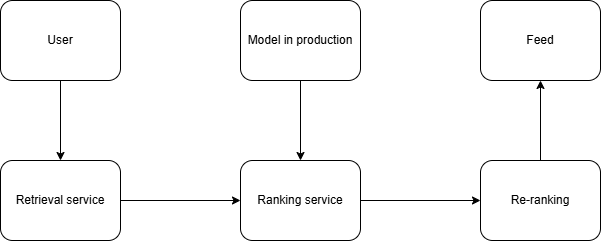

The diagram above was exported from draw.io. Its source (the exported page's mxGraphModel, read from the mxfile embedded in the PNG):
<mxGraphModel dx="882" dy="578" grid="1" gridSize="10" guides="1" tooltips="1" connect="1" arrows="1" fold="1" page="1" pageScale="1" pageWidth="850" pageHeight="1100" math="0" shadow="0">
  <root>
    <mxCell id="0" />
    <mxCell id="1" parent="0" />
    <mxCell id="B2bUZWWEIsz7Ak7yU3f8-2" style="edgeStyle=orthogonalEdgeStyle;rounded=0;orthogonalLoop=1;jettySize=auto;html=1;exitX=0.5;exitY=1;exitDx=0;exitDy=0;entryX=0.5;entryY=0;entryDx=0;entryDy=0;" parent="1" source="At9daDqTqGgUnNfYn9DA-1" target="At9daDqTqGgUnNfYn9DA-4" edge="1">
      <mxGeometry relative="1" as="geometry" />
    </mxCell>
    <mxCell id="At9daDqTqGgUnNfYn9DA-1" value="User" style="rounded=1;whiteSpace=wrap;html=1;" parent="1" vertex="1">
      <mxGeometry x="80" y="80" width="120" height="80" as="geometry" />
    </mxCell>
    <mxCell id="B2bUZWWEIsz7Ak7yU3f8-10" style="edgeStyle=orthogonalEdgeStyle;rounded=0;orthogonalLoop=1;jettySize=auto;html=1;exitX=1;exitY=0.5;exitDx=0;exitDy=0;entryX=0;entryY=0.5;entryDx=0;entryDy=0;" parent="1" source="At9daDqTqGgUnNfYn9DA-4" target="At9daDqTqGgUnNfYn9DA-6" edge="1">
      <mxGeometry relative="1" as="geometry" />
    </mxCell>
    <mxCell id="At9daDqTqGgUnNfYn9DA-4" value="Retrieval service" style="rounded=1;whiteSpace=wrap;html=1;" parent="1" vertex="1">
      <mxGeometry x="80" y="240" width="120" height="80" as="geometry" />
    </mxCell>
    <mxCell id="u1pCfLqb9s_urc1Lg5YZ-1" style="edgeStyle=orthogonalEdgeStyle;rounded=0;orthogonalLoop=1;jettySize=auto;html=1;exitX=0.5;exitY=1;exitDx=0;exitDy=0;" parent="1" source="At9daDqTqGgUnNfYn9DA-5" target="At9daDqTqGgUnNfYn9DA-6" edge="1">
      <mxGeometry relative="1" as="geometry" />
    </mxCell>
    <mxCell id="At9daDqTqGgUnNfYn9DA-5" value="Model in production" style="rounded=1;whiteSpace=wrap;html=1;" parent="1" vertex="1">
      <mxGeometry x="320" y="80" width="120" height="80" as="geometry" />
    </mxCell>
    <mxCell id="B2bUZWWEIsz7Ak7yU3f8-8" style="edgeStyle=orthogonalEdgeStyle;rounded=0;orthogonalLoop=1;jettySize=auto;html=1;exitX=1;exitY=0.5;exitDx=0;exitDy=0;entryX=0;entryY=0.5;entryDx=0;entryDy=0;" parent="1" source="At9daDqTqGgUnNfYn9DA-6" target="At9daDqTqGgUnNfYn9DA-8" edge="1">
      <mxGeometry relative="1" as="geometry" />
    </mxCell>
    <mxCell id="At9daDqTqGgUnNfYn9DA-6" value="Ranking service" style="rounded=1;whiteSpace=wrap;html=1;" parent="1" vertex="1">
      <mxGeometry x="320" y="240" width="120" height="80" as="geometry" />
    </mxCell>
    <mxCell id="u1pCfLqb9s_urc1Lg5YZ-3" style="edgeStyle=orthogonalEdgeStyle;rounded=0;orthogonalLoop=1;jettySize=auto;html=1;exitX=0.5;exitY=0;exitDx=0;exitDy=0;entryX=0.5;entryY=1;entryDx=0;entryDy=0;" parent="1" source="At9daDqTqGgUnNfYn9DA-8" target="u1pCfLqb9s_urc1Lg5YZ-2" edge="1">
      <mxGeometry relative="1" as="geometry" />
    </mxCell>
    <mxCell id="At9daDqTqGgUnNfYn9DA-8" value="Re-ranking" style="rounded=1;whiteSpace=wrap;html=1;" parent="1" vertex="1">
      <mxGeometry x="560" y="240" width="120" height="80" as="geometry" />
    </mxCell>
    <mxCell id="u1pCfLqb9s_urc1Lg5YZ-2" value="Feed" style="rounded=1;whiteSpace=wrap;html=1;" parent="1" vertex="1">
      <mxGeometry x="560" y="80" width="120" height="80" as="geometry" />
    </mxCell>
  </root>
</mxGraphModel>